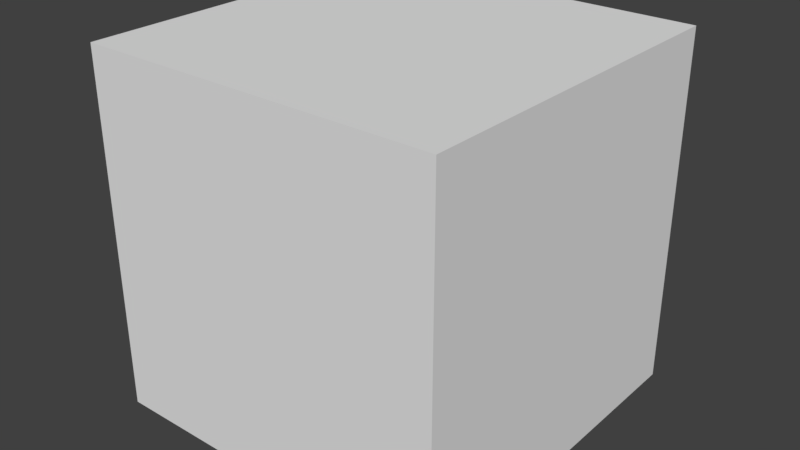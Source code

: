 # Source: house.blend  (saved by Blender 2.78.0; exported with 4.5.12 LTS)
import bpy
from mathutils import Matrix  # noqa: F401  (used for matrix-valued properties, if any)

bpy.ops.wm.read_factory_settings(use_empty=True)
scene = bpy.context.scene
scene.name = 'Scene'

# ---- collections
col_collection_1 = bpy.data.collections.new('Collection 1'); scene.collection.children.link(col_collection_1)

# ---- world
world_world = bpy.data.worlds.new('World'); scene.world = world_world
world_world.color = (0.05088, 0.05088, 0.05088)
world_world.use_sun_shadow = False
world_world.sun_shadow_jitter_overblur = 0.0
world_world.cycles.sampling_method = 'MANUAL'

# ---- meshes
me_cube_001 = bpy.data.meshes.new('Cube.001')
me_cube_001.from_pydata([(-1.0, -1.0, -1.0), (-1.0, -1.0, 1.0), (-1.0, 1.0, -1.0), (-1.0, 1.0, 1.0), (1.0, -1.0, -1.0), (1.0, -1.0, 1.0), (1.0, 1.0, -1.0), (1.0, 1.0, 1.0)], [], [(0, 1, 3, 2), (2, 3, 7, 6), (6, 7, 5, 4), (4, 5, 1, 0), (2, 6, 4, 0), (7, 3, 1, 5)])
_ca = me_cube_001.color_attributes.new('Col', 'BYTE_COLOR', 'CORNER')
_ca.data.foreach_set('color', [0.0, 0.07619, 1.0, 1.0, 0.0, 0.07619, 1.0, 1.0, 0.0, 0.07619, 1.0, 1.0, 0.0, 0.07619, 1.0, 1.0, 0.0, 0.07619, 1.0, 1.0, 0.0, 0.07619, 1.0, 1.0, 0.0003035, 0.07819, 1.0, 1.0, 0.0, 0.07619, 1.0, 1.0, 0.0356, 0.1714, 1.0, 1.0, 0.006995, 0.1046, 0.9911, 1.0, 0.0, 0.07619, 1.0, 1.0, 0.0, 0.07619, 1.0, 1.0, 0.0, 0.07619, 1.0, 1.0, 0.0, 0.07619, 1.0, 1.0, 0.0, 0.07619, 1.0, 1.0, 0.0, 0.07619, 1.0, 1.0, 0.0, 0.07619, 1.0, 1.0, 0.0, 0.07619, 1.0, 1.0, 0.0, 0.07619, 1.0, 1.0, 0.005182, 0.0999, 1.0, 1.0, 0.0, 0.07619, 1.0, 1.0, 0.0, 0.07619, 1.0, 1.0, 0.0, 0.07619, 1.0, 1.0, 0.0, 0.07619, 1.0, 1.0])
me_cube_001.use_remesh_preserve_volume = False
me_cube_001.use_remesh_preserve_attributes = False
me_cube_001.use_mirror_vertex_groups = False
me_cube_001.update()

# ---- objects
ob_cube = bpy.data.objects.new('Cube', me_cube_001)

# ---- transforms, parenting, visibility, modifiers, constraints
ob_cube.location = (0.0, 0.0, 0.0)
ob_cube.lineart.crease_threshold = 0.0

# ---- collection membership
col_collection_1.objects.link(ob_cube)

# ---- scene / render settings (as saved in the file)
scene.frame_start = 1; scene.frame_end = 250; scene.frame_set(1)
scene.render.engine = 'BLENDER_EEVEE_NEXT'
scene.render.resolution_percentage = 50
scene.render.dither_intensity = 0.0
scene.cycles.use_denoising = False
scene.cycles.samples = 128
scene.cycles.sampling_pattern = 'TABULATED_SOBOL'
scene.cycles.light_sampling_threshold = 0.0
scene.cycles.use_adaptive_sampling = False
scene.cycles.use_light_tree = False
scene.cycles.blur_glossy = 0.0
scene.cycles.sample_clamp_indirect = 0.0
scene.view_settings.view_transform = 'Standard'
bpy.context.view_layer.update()

# ---- added for rendering (the .blend has no active camera and no usable light): camera, sun
cam_auto = bpy.data.cameras.new('AutoCamera')
cam_auto.lens = 50.0
cam_auto.sensor_width = 36.0
cam_auto.clip_end = 1000.0
ob_auto_camera = bpy.data.objects.new('AutoCamera', cam_auto)
scene.collection.objects.link(ob_auto_camera)
ob_auto_camera.location = (3.20507, -3.84609, 2.56406)
ob_auto_camera.rotation_euler = (1.09748, -7.21219e-08, 0.694738)
scene.camera = ob_auto_camera
light_auto_sun = bpy.data.lights.new('AutoSun', 'SUN')
light_auto_sun.energy = 3.0
light_auto_sun.angle = 0.0523599
ob_auto_sun = bpy.data.objects.new('AutoSun', light_auto_sun)
scene.collection.objects.link(ob_auto_sun)
ob_auto_sun.rotation_euler = (0.872665, 0.174533, 0.523599)
bpy.context.view_layer.update()
